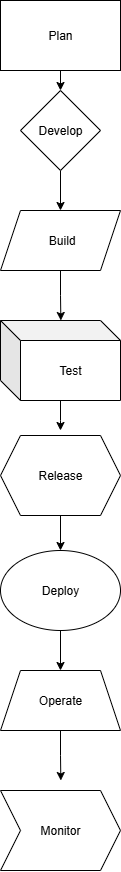

The diagram above was exported from draw.io. Its source (the exported page's mxGraphModel, read from the mxfile embedded in the PNG):
<mxGraphModel dx="1737" dy="937" grid="1" gridSize="10" guides="1" tooltips="1" connect="1" arrows="1" fold="1" page="1" pageScale="1" pageWidth="827" pageHeight="1169" math="0" shadow="0">
  <root>
    <mxCell id="0" />
    <mxCell id="1" parent="0" />
    <mxCell id="ddSJADQgTDTqCu62Vmlk-10" style="edgeStyle=orthogonalEdgeStyle;rounded=0;orthogonalLoop=1;jettySize=auto;html=1;exitX=0.5;exitY=1;exitDx=0;exitDy=0;entryX=0.5;entryY=0;entryDx=0;entryDy=0;" edge="1" parent="1" source="ddSJADQgTDTqCu62Vmlk-1" target="ddSJADQgTDTqCu62Vmlk-2">
      <mxGeometry relative="1" as="geometry" />
    </mxCell>
    <mxCell id="ddSJADQgTDTqCu62Vmlk-1" value="Plan" style="rounded=0;whiteSpace=wrap;html=1;" vertex="1" parent="1">
      <mxGeometry x="330" y="110" width="120" height="70" as="geometry" />
    </mxCell>
    <mxCell id="ddSJADQgTDTqCu62Vmlk-11" style="edgeStyle=orthogonalEdgeStyle;rounded=0;orthogonalLoop=1;jettySize=auto;html=1;" edge="1" parent="1" source="ddSJADQgTDTqCu62Vmlk-2" target="ddSJADQgTDTqCu62Vmlk-3">
      <mxGeometry relative="1" as="geometry" />
    </mxCell>
    <mxCell id="ddSJADQgTDTqCu62Vmlk-2" value="Develop" style="rhombus;whiteSpace=wrap;html=1;" vertex="1" parent="1">
      <mxGeometry x="350" y="200" width="80" height="80" as="geometry" />
    </mxCell>
    <mxCell id="ddSJADQgTDTqCu62Vmlk-3" value="&amp;nbsp;Build" style="shape=parallelogram;perimeter=parallelogramPerimeter;whiteSpace=wrap;html=1;fixedSize=1;" vertex="1" parent="1">
      <mxGeometry x="330" y="320" width="120" height="60" as="geometry" />
    </mxCell>
    <mxCell id="ddSJADQgTDTqCu62Vmlk-14" style="edgeStyle=orthogonalEdgeStyle;rounded=0;orthogonalLoop=1;jettySize=auto;html=1;entryX=0.5;entryY=0;entryDx=0;entryDy=0;" edge="1" parent="1" source="ddSJADQgTDTqCu62Vmlk-4" target="ddSJADQgTDTqCu62Vmlk-5">
      <mxGeometry relative="1" as="geometry" />
    </mxCell>
    <mxCell id="ddSJADQgTDTqCu62Vmlk-4" value="Release" style="shape=hexagon;perimeter=hexagonPerimeter2;whiteSpace=wrap;html=1;fixedSize=1;" vertex="1" parent="1">
      <mxGeometry x="330" y="545" width="120" height="80" as="geometry" />
    </mxCell>
    <mxCell id="ddSJADQgTDTqCu62Vmlk-15" style="edgeStyle=orthogonalEdgeStyle;rounded=0;orthogonalLoop=1;jettySize=auto;html=1;exitX=0.5;exitY=1;exitDx=0;exitDy=0;entryX=0.5;entryY=0;entryDx=0;entryDy=0;" edge="1" parent="1" source="ddSJADQgTDTqCu62Vmlk-5" target="ddSJADQgTDTqCu62Vmlk-6">
      <mxGeometry relative="1" as="geometry" />
    </mxCell>
    <mxCell id="ddSJADQgTDTqCu62Vmlk-5" value="Deploy" style="ellipse;whiteSpace=wrap;html=1;" vertex="1" parent="1">
      <mxGeometry x="330" y="660" width="120" height="80" as="geometry" />
    </mxCell>
    <mxCell id="ddSJADQgTDTqCu62Vmlk-16" style="edgeStyle=orthogonalEdgeStyle;rounded=0;orthogonalLoop=1;jettySize=auto;html=1;exitX=0.5;exitY=1;exitDx=0;exitDy=0;" edge="1" parent="1" source="ddSJADQgTDTqCu62Vmlk-6">
      <mxGeometry relative="1" as="geometry">
        <mxPoint x="390.3333333333335" y="890" as="targetPoint" />
      </mxGeometry>
    </mxCell>
    <mxCell id="ddSJADQgTDTqCu62Vmlk-6" value="Operate" style="shape=trapezoid;perimeter=trapezoidPerimeter;whiteSpace=wrap;html=1;fixedSize=1;" vertex="1" parent="1">
      <mxGeometry x="330" y="780" width="120" height="60" as="geometry" />
    </mxCell>
    <mxCell id="ddSJADQgTDTqCu62Vmlk-7" value="Monitor" style="shape=step;perimeter=stepPerimeter;whiteSpace=wrap;html=1;fixedSize=1;" vertex="1" parent="1">
      <mxGeometry x="330" y="900" width="120" height="80" as="geometry" />
    </mxCell>
    <mxCell id="ddSJADQgTDTqCu62Vmlk-13" style="edgeStyle=orthogonalEdgeStyle;rounded=0;orthogonalLoop=1;jettySize=auto;html=1;" edge="1" parent="1" source="ddSJADQgTDTqCu62Vmlk-8">
      <mxGeometry relative="1" as="geometry">
        <mxPoint x="390" y="540" as="targetPoint" />
      </mxGeometry>
    </mxCell>
    <mxCell id="ddSJADQgTDTqCu62Vmlk-8" value="Test" style="shape=cube;whiteSpace=wrap;html=1;boundedLbl=1;backgroundOutline=1;darkOpacity=0.05;darkOpacity2=0.1;" vertex="1" parent="1">
      <mxGeometry x="330" y="430" width="120" height="80" as="geometry" />
    </mxCell>
    <mxCell id="ddSJADQgTDTqCu62Vmlk-12" style="edgeStyle=orthogonalEdgeStyle;rounded=0;orthogonalLoop=1;jettySize=auto;html=1;exitX=0.5;exitY=1;exitDx=0;exitDy=0;entryX=0.503;entryY=0;entryDx=0;entryDy=0;entryPerimeter=0;" edge="1" parent="1" source="ddSJADQgTDTqCu62Vmlk-3" target="ddSJADQgTDTqCu62Vmlk-8">
      <mxGeometry relative="1" as="geometry" />
    </mxCell>
  </root>
</mxGraphModel>